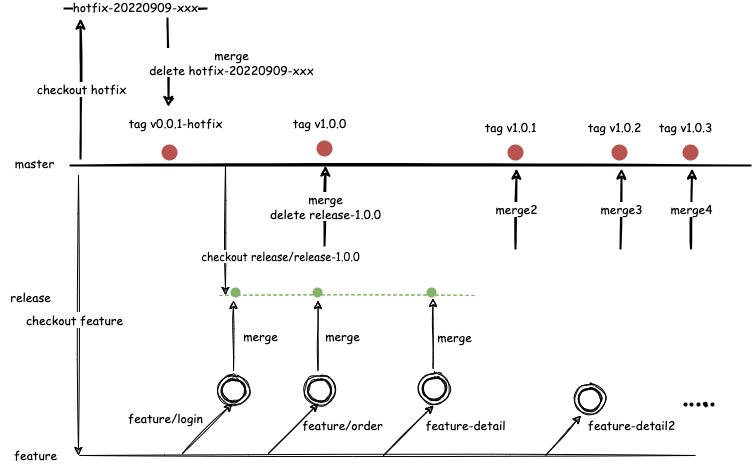

The diagram above was exported from draw.io. Its source (the exported page's mxGraphModel, read from the mxfile embedded in the PNG):
<mxGraphModel dx="946" dy="587" grid="1" gridSize="10" guides="1" tooltips="1" connect="1" arrows="1" fold="1" page="1" pageScale="1" pageWidth="1654" pageHeight="1169" math="0" shadow="0">
  <root>
    <mxCell id="0" />
    <mxCell id="1" parent="0" />
    <mxCell id="gP9uDDtFkZbkABnL4uqt-1" value="" style="endArrow=none;html=1;rounded=0;sketch=1;strokeWidth=2;" edge="1" parent="1">
      <mxGeometry width="50" height="50" relative="1" as="geometry">
        <mxPoint x="170" y="287" as="sourcePoint" />
        <mxPoint x="850" y="287" as="targetPoint" />
      </mxGeometry>
    </mxCell>
    <mxCell id="gP9uDDtFkZbkABnL4uqt-8" value="feature" style="text;html=1;align=center;verticalAlign=middle;resizable=0;points=[];autosize=1;strokeColor=none;fillColor=none;sketch=1;fontFamily=Comic Sans MS;" vertex="1" parent="1">
      <mxGeometry x="100" y="562" width="70" height="30" as="geometry" />
    </mxCell>
    <mxCell id="gP9uDDtFkZbkABnL4uqt-20" value="" style="endArrow=none;html=1;rounded=0;sketch=1;" edge="1" parent="1">
      <mxGeometry width="50" height="50" relative="1" as="geometry">
        <mxPoint x="179" y="577" as="sourcePoint" />
        <mxPoint x="795" y="577" as="targetPoint" />
      </mxGeometry>
    </mxCell>
    <mxCell id="gP9uDDtFkZbkABnL4uqt-22" value="" style="endArrow=none;html=1;rounded=0;sketch=1;dashed=1;fillColor=#d5e8d4;strokeColor=#82b366;" edge="1" parent="1">
      <mxGeometry width="50" height="50" relative="1" as="geometry">
        <mxPoint x="319" y="417" as="sourcePoint" />
        <mxPoint x="575" y="417" as="targetPoint" />
      </mxGeometry>
    </mxCell>
    <mxCell id="gP9uDDtFkZbkABnL4uqt-23" value="release" style="text;html=1;align=center;verticalAlign=middle;resizable=0;points=[];autosize=1;strokeColor=none;fillColor=none;sketch=1;fontFamily=Comic Sans MS;" vertex="1" parent="1">
      <mxGeometry x="100" y="404" width="60" height="30" as="geometry" />
    </mxCell>
    <mxCell id="gP9uDDtFkZbkABnL4uqt-25" value="" style="ellipse;shape=doubleEllipse;whiteSpace=wrap;html=1;aspect=fixed;sketch=1;fontFamily=Comic Sans MS;" vertex="1" parent="1">
      <mxGeometry x="318" y="497" width="30" height="30" as="geometry" />
    </mxCell>
    <mxCell id="gP9uDDtFkZbkABnL4uqt-26" value="" style="ellipse;shape=doubleEllipse;whiteSpace=wrap;html=1;aspect=fixed;sketch=1;fontFamily=Comic Sans MS;" vertex="1" parent="1">
      <mxGeometry x="404" y="497" width="30" height="30" as="geometry" />
    </mxCell>
    <mxCell id="gP9uDDtFkZbkABnL4uqt-27" value="" style="ellipse;shape=doubleEllipse;whiteSpace=wrap;html=1;aspect=fixed;sketch=1;fontFamily=Comic Sans MS;" vertex="1" parent="1">
      <mxGeometry x="519" y="495" width="30" height="30" as="geometry" />
    </mxCell>
    <mxCell id="gP9uDDtFkZbkABnL4uqt-33" value="" style="endArrow=classic;html=1;rounded=0;sketch=1;fontFamily=Comic Sans MS;" edge="1" parent="1">
      <mxGeometry relative="1" as="geometry">
        <mxPoint x="178" y="297" as="sourcePoint" />
        <mxPoint x="178" y="577" as="targetPoint" />
      </mxGeometry>
    </mxCell>
    <mxCell id="gP9uDDtFkZbkABnL4uqt-34" value="&lt;span style=&quot;font-size: 12px; background-color: rgb(248, 249, 250);&quot;&gt;checkout feature&lt;/span&gt;" style="edgeLabel;resizable=0;html=1;align=center;verticalAlign=middle;sketch=1;fontFamily=Comic Sans MS;" connectable="0" vertex="1" parent="gP9uDDtFkZbkABnL4uqt-33">
      <mxGeometry relative="1" as="geometry">
        <mxPoint x="-5" y="4" as="offset" />
      </mxGeometry>
    </mxCell>
    <mxCell id="gP9uDDtFkZbkABnL4uqt-45" value="" style="endArrow=classic;html=1;rounded=0;sketch=1;fontFamily=Comic Sans MS;" edge="1" parent="1">
      <mxGeometry width="50" height="50" relative="1" as="geometry">
        <mxPoint x="282" y="575" as="sourcePoint" />
        <mxPoint x="332" y="525" as="targetPoint" />
      </mxGeometry>
    </mxCell>
    <mxCell id="gP9uDDtFkZbkABnL4uqt-47" value="" style="endArrow=classic;html=1;rounded=0;sketch=1;fontFamily=Comic Sans MS;" edge="1" parent="1">
      <mxGeometry width="50" height="50" relative="1" as="geometry">
        <mxPoint x="368" y="575" as="sourcePoint" />
        <mxPoint x="418" y="525" as="targetPoint" />
      </mxGeometry>
    </mxCell>
    <mxCell id="gP9uDDtFkZbkABnL4uqt-48" value="" style="endArrow=classic;html=1;rounded=0;sketch=1;fontFamily=Comic Sans MS;" edge="1" parent="1">
      <mxGeometry width="50" height="50" relative="1" as="geometry">
        <mxPoint x="483" y="577" as="sourcePoint" />
        <mxPoint x="533" y="527" as="targetPoint" />
      </mxGeometry>
    </mxCell>
    <mxCell id="gP9uDDtFkZbkABnL4uqt-49" value="feature/login" style="text;html=1;align=center;verticalAlign=middle;resizable=0;points=[];autosize=1;strokeColor=none;fillColor=none;fontFamily=Comic Sans MS;" vertex="1" parent="1">
      <mxGeometry x="215" y="525" width="100" height="30" as="geometry" />
    </mxCell>
    <mxCell id="gP9uDDtFkZbkABnL4uqt-50" value="feature/order" style="text;html=1;align=center;verticalAlign=middle;resizable=0;points=[];autosize=1;strokeColor=none;fillColor=none;fontFamily=Comic Sans MS;" vertex="1" parent="1">
      <mxGeometry x="392" y="532" width="100" height="30" as="geometry" />
    </mxCell>
    <mxCell id="gP9uDDtFkZbkABnL4uqt-51" value="feature-detail" style="text;html=1;align=center;verticalAlign=middle;resizable=0;points=[];autosize=1;strokeColor=none;fillColor=none;fontFamily=Comic Sans MS;" vertex="1" parent="1">
      <mxGeometry x="515" y="532" width="100" height="30" as="geometry" />
    </mxCell>
    <mxCell id="gP9uDDtFkZbkABnL4uqt-57" value="" style="endArrow=classic;html=1;rounded=0;sketch=1;fontFamily=Comic Sans MS;" edge="1" parent="1">
      <mxGeometry width="50" height="50" relative="1" as="geometry">
        <mxPoint x="333" y="492" as="sourcePoint" />
        <mxPoint x="333" y="422" as="targetPoint" />
      </mxGeometry>
    </mxCell>
    <mxCell id="gP9uDDtFkZbkABnL4uqt-59" value="" style="endArrow=classic;html=1;rounded=0;sketch=1;fontFamily=Comic Sans MS;" edge="1" parent="1">
      <mxGeometry width="50" height="50" relative="1" as="geometry">
        <mxPoint x="417.5" y="492" as="sourcePoint" />
        <mxPoint x="417.5" y="422" as="targetPoint" />
      </mxGeometry>
    </mxCell>
    <mxCell id="gP9uDDtFkZbkABnL4uqt-60" value="" style="endArrow=classic;html=1;rounded=0;sketch=1;fontFamily=Comic Sans MS;" edge="1" parent="1">
      <mxGeometry width="50" height="50" relative="1" as="geometry">
        <mxPoint x="532.5" y="490" as="sourcePoint" />
        <mxPoint x="532.5" y="420" as="targetPoint" />
      </mxGeometry>
    </mxCell>
    <mxCell id="gP9uDDtFkZbkABnL4uqt-61" value="merge" style="text;html=1;align=center;verticalAlign=middle;resizable=0;points=[];autosize=1;strokeColor=none;fillColor=none;fontFamily=Comic Sans MS;" vertex="1" parent="1">
      <mxGeometry x="330" y="443" width="60" height="30" as="geometry" />
    </mxCell>
    <mxCell id="gP9uDDtFkZbkABnL4uqt-62" value="merge" style="text;html=1;align=center;verticalAlign=middle;resizable=0;points=[];autosize=1;strokeColor=none;fillColor=none;fontFamily=Comic Sans MS;" vertex="1" parent="1">
      <mxGeometry x="412" y="443" width="60" height="30" as="geometry" />
    </mxCell>
    <mxCell id="gP9uDDtFkZbkABnL4uqt-63" value="merge" style="text;html=1;align=center;verticalAlign=middle;resizable=0;points=[];autosize=1;strokeColor=none;fillColor=none;fontFamily=Comic Sans MS;" vertex="1" parent="1">
      <mxGeometry x="524" y="444" width="60" height="30" as="geometry" />
    </mxCell>
    <mxCell id="gP9uDDtFkZbkABnL4uqt-65" value="" style="endArrow=classic;html=1;rounded=0;sketch=1;fontFamily=Comic Sans MS;" edge="1" parent="1">
      <mxGeometry relative="1" as="geometry">
        <mxPoint x="325" y="287" as="sourcePoint" />
        <mxPoint x="325" y="417" as="targetPoint" />
      </mxGeometry>
    </mxCell>
    <mxCell id="gP9uDDtFkZbkABnL4uqt-66" value="checkout release/release-1.0.0" style="edgeLabel;resizable=0;html=1;align=center;verticalAlign=middle;sketch=1;fontFamily=Comic Sans MS;" connectable="0" vertex="1" parent="gP9uDDtFkZbkABnL4uqt-65">
      <mxGeometry relative="1" as="geometry">
        <mxPoint x="54" y="25" as="offset" />
      </mxGeometry>
    </mxCell>
    <mxCell id="gP9uDDtFkZbkABnL4uqt-71" value="master" style="text;html=1;align=center;verticalAlign=middle;resizable=0;points=[];autosize=1;strokeColor=none;fillColor=none;fontFamily=Comic Sans MS;" vertex="1" parent="1">
      <mxGeometry x="104" y="270" width="60" height="30" as="geometry" />
    </mxCell>
    <mxCell id="gP9uDDtFkZbkABnL4uqt-73" value="" style="ellipse;shape=doubleEllipse;whiteSpace=wrap;html=1;aspect=fixed;sketch=1;fontFamily=Comic Sans MS;" vertex="1" parent="1">
      <mxGeometry x="674" y="506" width="30" height="30" as="geometry" />
    </mxCell>
    <mxCell id="gP9uDDtFkZbkABnL4uqt-74" value="" style="endArrow=classic;html=1;rounded=0;sketch=1;fontFamily=Comic Sans MS;entryX=0.04;entryY=0.167;entryDx=0;entryDy=0;entryPerimeter=0;" edge="1" parent="1" target="gP9uDDtFkZbkABnL4uqt-75">
      <mxGeometry width="50" height="50" relative="1" as="geometry">
        <mxPoint x="645" y="577" as="sourcePoint" />
        <mxPoint x="695" y="527" as="targetPoint" />
      </mxGeometry>
    </mxCell>
    <mxCell id="gP9uDDtFkZbkABnL4uqt-75" value="feature-detail2" style="text;html=1;align=center;verticalAlign=middle;resizable=0;points=[];autosize=1;strokeColor=none;fillColor=none;fontFamily=Comic Sans MS;" vertex="1" parent="1">
      <mxGeometry x="676" y="532" width="110" height="30" as="geometry" />
    </mxCell>
    <mxCell id="gP9uDDtFkZbkABnL4uqt-77" value="" style="shape=waypoint;sketch=0;fillStyle=solid;size=6;pointerEvents=1;points=[];fillColor=#d5e8d4;resizable=0;rotatable=0;perimeter=centerPerimeter;snapToPoint=1;fontFamily=Comic Sans MS;strokeColor=#82b366;fontSize=12;strokeWidth=3;" vertex="1" parent="1">
      <mxGeometry x="315" y="394" width="40" height="40" as="geometry" />
    </mxCell>
    <mxCell id="gP9uDDtFkZbkABnL4uqt-80" value="" style="shape=waypoint;sketch=0;fillStyle=solid;size=6;pointerEvents=1;points=[];fillColor=#d5e8d4;resizable=0;rotatable=0;perimeter=centerPerimeter;snapToPoint=1;fontFamily=Comic Sans MS;strokeColor=#82b366;fontSize=12;strokeWidth=3;" vertex="1" parent="1">
      <mxGeometry x="397" y="394" width="40" height="40" as="geometry" />
    </mxCell>
    <mxCell id="gP9uDDtFkZbkABnL4uqt-81" value="" style="shape=waypoint;sketch=0;fillStyle=solid;size=6;pointerEvents=1;points=[];fillColor=#d5e8d4;resizable=0;rotatable=0;perimeter=centerPerimeter;snapToPoint=1;fontFamily=Comic Sans MS;strokeColor=#82b366;fontSize=12;strokeWidth=3;" vertex="1" parent="1">
      <mxGeometry x="511" y="394" width="40" height="40" as="geometry" />
    </mxCell>
    <mxCell id="gP9uDDtFkZbkABnL4uqt-83" value="" style="shape=waypoint;sketch=0;fillStyle=solid;size=6;pointerEvents=1;points=[];fillColor=none;resizable=0;rotatable=0;perimeter=centerPerimeter;snapToPoint=1;strokeWidth=0;fontFamily=Comic Sans MS;fontSize=12;dashed=1;dashPattern=1 1;" vertex="1" parent="1">
      <mxGeometry x="765" y="506" width="40" height="40" as="geometry" />
    </mxCell>
    <mxCell id="gP9uDDtFkZbkABnL4uqt-84" value="" style="shape=waypoint;sketch=0;fillStyle=solid;size=6;pointerEvents=1;points=[];fillColor=none;resizable=0;rotatable=0;perimeter=centerPerimeter;snapToPoint=1;strokeWidth=0;fontFamily=Comic Sans MS;fontSize=12;dashed=1;dashPattern=1 1;" vertex="1" parent="1">
      <mxGeometry x="771" y="506" width="40" height="40" as="geometry" />
    </mxCell>
    <mxCell id="gP9uDDtFkZbkABnL4uqt-85" value="" style="shape=waypoint;sketch=0;fillStyle=solid;size=6;pointerEvents=1;points=[];fillColor=none;resizable=0;rotatable=0;perimeter=centerPerimeter;snapToPoint=1;strokeWidth=0;fontFamily=Comic Sans MS;fontSize=12;dashed=1;dashPattern=1 1;" vertex="1" parent="1">
      <mxGeometry x="778" y="506" width="40" height="40" as="geometry" />
    </mxCell>
    <mxCell id="gP9uDDtFkZbkABnL4uqt-86" value="" style="shape=waypoint;sketch=0;fillStyle=solid;size=6;pointerEvents=1;points=[];fillColor=none;resizable=0;rotatable=0;perimeter=centerPerimeter;snapToPoint=1;strokeWidth=0;fontFamily=Comic Sans MS;fontSize=12;dashed=1;dashPattern=1 1;" vertex="1" parent="1">
      <mxGeometry x="792" y="506" width="40" height="40" as="geometry" />
    </mxCell>
    <mxCell id="gP9uDDtFkZbkABnL4uqt-87" value="" style="shape=waypoint;sketch=1;fillStyle=solid;size=6;pointerEvents=1;points=[];fillColor=none;resizable=0;rotatable=0;perimeter=centerPerimeter;snapToPoint=1;strokeWidth=0;fontFamily=Comic Sans MS;fontSize=12;dashed=1;dashPattern=1 1;" vertex="1" parent="1">
      <mxGeometry x="785" y="506" width="40" height="40" as="geometry" />
    </mxCell>
    <mxCell id="gP9uDDtFkZbkABnL4uqt-92" value="" style="endArrow=classic;html=1;rounded=0;sketch=1;strokeWidth=2;fontFamily=Comic Sans MS;fontSize=12;" edge="1" parent="1">
      <mxGeometry relative="1" as="geometry">
        <mxPoint x="424" y="367" as="sourcePoint" />
        <mxPoint x="425" y="287" as="targetPoint" />
      </mxGeometry>
    </mxCell>
    <mxCell id="gP9uDDtFkZbkABnL4uqt-93" value="merge&lt;br&gt;delete release-1.0.0" style="edgeLabel;resizable=0;html=1;align=center;verticalAlign=middle;dashed=1;dashPattern=1 1;sketch=1;strokeWidth=0;fontFamily=Comic Sans MS;fontSize=12;" connectable="0" vertex="1" parent="gP9uDDtFkZbkABnL4uqt-92">
      <mxGeometry relative="1" as="geometry" />
    </mxCell>
    <mxCell id="gP9uDDtFkZbkABnL4uqt-94" value="" style="endArrow=classic;html=1;rounded=0;sketch=1;strokeWidth=2;fontFamily=Comic Sans MS;fontSize=12;" edge="1" parent="1">
      <mxGeometry relative="1" as="geometry">
        <mxPoint x="180" y="280" as="sourcePoint" />
        <mxPoint x="180" y="140" as="targetPoint" />
      </mxGeometry>
    </mxCell>
    <mxCell id="gP9uDDtFkZbkABnL4uqt-95" value="checkout hotfix" style="edgeLabel;resizable=0;html=1;align=center;verticalAlign=middle;dashed=1;dashPattern=1 1;sketch=1;strokeWidth=0;fontFamily=Comic Sans MS;fontSize=12;" connectable="0" vertex="1" parent="gP9uDDtFkZbkABnL4uqt-94">
      <mxGeometry relative="1" as="geometry" />
    </mxCell>
    <mxCell id="gP9uDDtFkZbkABnL4uqt-98" value="" style="endArrow=none;html=1;rounded=0;sketch=1;strokeWidth=2;fontFamily=Comic Sans MS;fontSize=12;" edge="1" parent="1">
      <mxGeometry width="50" height="50" relative="1" as="geometry">
        <mxPoint x="164" y="130" as="sourcePoint" />
        <mxPoint x="306" y="130" as="targetPoint" />
      </mxGeometry>
    </mxCell>
    <mxCell id="gP9uDDtFkZbkABnL4uqt-99" value="hotfix-20220909-xxx" style="edgeLabel;html=1;align=center;verticalAlign=middle;resizable=0;points=[];fontSize=12;fontFamily=Comic Sans MS;" vertex="1" connectable="0" parent="gP9uDDtFkZbkABnL4uqt-98">
      <mxGeometry x="-0.3333" y="2" relative="1" as="geometry">
        <mxPoint x="23" as="offset" />
      </mxGeometry>
    </mxCell>
    <mxCell id="gP9uDDtFkZbkABnL4uqt-100" value="" style="endArrow=classic;html=1;rounded=0;sketch=1;strokeWidth=2;fontFamily=Comic Sans MS;fontSize=12;entryX=0;entryY=0.617;entryDx=0;entryDy=0;entryPerimeter=0;" edge="1" parent="1">
      <mxGeometry relative="1" as="geometry">
        <mxPoint x="267" y="140" as="sourcePoint" />
        <mxPoint x="268" y="228.51" as="targetPoint" />
      </mxGeometry>
    </mxCell>
    <mxCell id="gP9uDDtFkZbkABnL4uqt-101" value="merge&lt;br&gt;delete hotfix-20220909-xxx" style="edgeLabel;resizable=0;html=1;align=center;verticalAlign=middle;sketch=1;strokeWidth=0;fontFamily=Comic Sans MS;fontSize=12;" connectable="0" vertex="1" parent="gP9uDDtFkZbkABnL4uqt-100">
      <mxGeometry relative="1" as="geometry">
        <mxPoint x="63" as="offset" />
      </mxGeometry>
    </mxCell>
    <mxCell id="gP9uDDtFkZbkABnL4uqt-102" value="" style="shape=waypoint;sketch=0;fillStyle=solid;size=6;pointerEvents=1;points=[];fillColor=#f8cecc;resizable=0;rotatable=0;perimeter=centerPerimeter;snapToPoint=1;fontFamily=Comic Sans MS;strokeColor=#b85450;fontSize=12;strokeWidth=6;" vertex="1" parent="1">
      <mxGeometry x="404" y="250" width="40" height="40" as="geometry" />
    </mxCell>
    <mxCell id="gP9uDDtFkZbkABnL4uqt-105" value="tag v1.0.0" style="text;html=1;align=center;verticalAlign=middle;resizable=0;points=[];autosize=1;strokeColor=none;fillColor=none;fontSize=12;fontFamily=Comic Sans MS;" vertex="1" parent="1">
      <mxGeometry x="379" y="230" width="80" height="30" as="geometry" />
    </mxCell>
    <mxCell id="gP9uDDtFkZbkABnL4uqt-107" value="" style="shape=waypoint;sketch=0;fillStyle=solid;size=6;pointerEvents=1;points=[];fillColor=#f8cecc;resizable=0;rotatable=0;perimeter=centerPerimeter;snapToPoint=1;fontFamily=Comic Sans MS;strokeColor=#b85450;fontSize=12;strokeWidth=6;" vertex="1" parent="1">
      <mxGeometry x="249" y="254" width="40" height="40" as="geometry" />
    </mxCell>
    <mxCell id="gP9uDDtFkZbkABnL4uqt-108" value="tag v0.0.1-hotfix" style="text;html=1;align=center;verticalAlign=middle;resizable=0;points=[];autosize=1;strokeColor=none;fillColor=none;fontSize=12;fontFamily=Comic Sans MS;" vertex="1" parent="1">
      <mxGeometry x="215" y="230" width="120" height="30" as="geometry" />
    </mxCell>
    <mxCell id="gP9uDDtFkZbkABnL4uqt-109" value="" style="endArrow=classic;html=1;rounded=0;sketch=1;strokeWidth=2;fontFamily=Comic Sans MS;fontSize=12;" edge="1" parent="1">
      <mxGeometry relative="1" as="geometry">
        <mxPoint x="615" y="370" as="sourcePoint" />
        <mxPoint x="616" y="290" as="targetPoint" />
      </mxGeometry>
    </mxCell>
    <mxCell id="gP9uDDtFkZbkABnL4uqt-110" value="merge2" style="edgeLabel;resizable=0;html=1;align=center;verticalAlign=middle;dashed=1;dashPattern=1 1;sketch=1;strokeWidth=0;fontFamily=Comic Sans MS;fontSize=12;" connectable="0" vertex="1" parent="gP9uDDtFkZbkABnL4uqt-109">
      <mxGeometry relative="1" as="geometry" />
    </mxCell>
    <mxCell id="gP9uDDtFkZbkABnL4uqt-112" value="" style="endArrow=classic;html=1;rounded=0;sketch=1;strokeWidth=2;fontFamily=Comic Sans MS;fontSize=12;" edge="1" parent="1">
      <mxGeometry relative="1" as="geometry">
        <mxPoint x="720" y="370" as="sourcePoint" />
        <mxPoint x="721" y="290" as="targetPoint" />
      </mxGeometry>
    </mxCell>
    <mxCell id="gP9uDDtFkZbkABnL4uqt-113" value="merge3" style="edgeLabel;resizable=0;html=1;align=center;verticalAlign=middle;dashed=1;dashPattern=1 1;sketch=1;strokeWidth=0;fontFamily=Comic Sans MS;fontSize=12;" connectable="0" vertex="1" parent="gP9uDDtFkZbkABnL4uqt-112">
      <mxGeometry relative="1" as="geometry" />
    </mxCell>
    <mxCell id="gP9uDDtFkZbkABnL4uqt-114" value="" style="endArrow=classic;html=1;rounded=0;sketch=1;strokeWidth=2;fontFamily=Comic Sans MS;fontSize=12;" edge="1" parent="1">
      <mxGeometry relative="1" as="geometry">
        <mxPoint x="790.5" y="370" as="sourcePoint" />
        <mxPoint x="791.5" y="290" as="targetPoint" />
      </mxGeometry>
    </mxCell>
    <mxCell id="gP9uDDtFkZbkABnL4uqt-115" value="merge4" style="edgeLabel;resizable=0;html=1;align=center;verticalAlign=middle;dashed=1;dashPattern=1 1;sketch=1;strokeWidth=0;fontFamily=Comic Sans MS;fontSize=12;" connectable="0" vertex="1" parent="gP9uDDtFkZbkABnL4uqt-114">
      <mxGeometry relative="1" as="geometry" />
    </mxCell>
    <mxCell id="gP9uDDtFkZbkABnL4uqt-116" value="tag v1.0.1" style="text;html=1;align=center;verticalAlign=middle;resizable=0;points=[];autosize=1;strokeColor=none;fillColor=none;fontSize=12;fontFamily=Comic Sans MS;" vertex="1" parent="1">
      <mxGeometry x="570" y="234" width="80" height="30" as="geometry" />
    </mxCell>
    <mxCell id="gP9uDDtFkZbkABnL4uqt-117" value="" style="shape=waypoint;sketch=0;fillStyle=solid;size=6;pointerEvents=1;points=[];fillColor=#f8cecc;resizable=0;rotatable=0;perimeter=centerPerimeter;snapToPoint=1;fontFamily=Comic Sans MS;strokeColor=#b85450;fontSize=12;strokeWidth=6;" vertex="1" parent="1">
      <mxGeometry x="595" y="254" width="40" height="40" as="geometry" />
    </mxCell>
    <mxCell id="gP9uDDtFkZbkABnL4uqt-118" value="tag v1.0.2" style="text;html=1;align=center;verticalAlign=middle;resizable=0;points=[];autosize=1;strokeColor=none;fillColor=none;fontSize=12;fontFamily=Comic Sans MS;" vertex="1" parent="1">
      <mxGeometry x="674" y="234" width="80" height="30" as="geometry" />
    </mxCell>
    <mxCell id="gP9uDDtFkZbkABnL4uqt-119" value="" style="shape=waypoint;sketch=0;fillStyle=solid;size=6;pointerEvents=1;points=[];fillColor=#f8cecc;resizable=0;rotatable=0;perimeter=centerPerimeter;snapToPoint=1;fontFamily=Comic Sans MS;strokeColor=#b85450;fontSize=12;strokeWidth=6;" vertex="1" parent="1">
      <mxGeometry x="699" y="254" width="40" height="40" as="geometry" />
    </mxCell>
    <mxCell id="gP9uDDtFkZbkABnL4uqt-120" value="tag v1.0.3" style="text;html=1;align=center;verticalAlign=middle;resizable=0;points=[];autosize=1;strokeColor=none;fillColor=none;fontSize=12;fontFamily=Comic Sans MS;" vertex="1" parent="1">
      <mxGeometry x="745" y="234" width="80" height="30" as="geometry" />
    </mxCell>
    <mxCell id="gP9uDDtFkZbkABnL4uqt-121" value="" style="shape=waypoint;sketch=0;fillStyle=solid;size=6;pointerEvents=1;points=[];fillColor=#f8cecc;resizable=0;rotatable=0;perimeter=centerPerimeter;snapToPoint=1;fontFamily=Comic Sans MS;strokeColor=#b85450;fontSize=12;strokeWidth=6;" vertex="1" parent="1">
      <mxGeometry x="770" y="254" width="40" height="40" as="geometry" />
    </mxCell>
  </root>
</mxGraphModel>